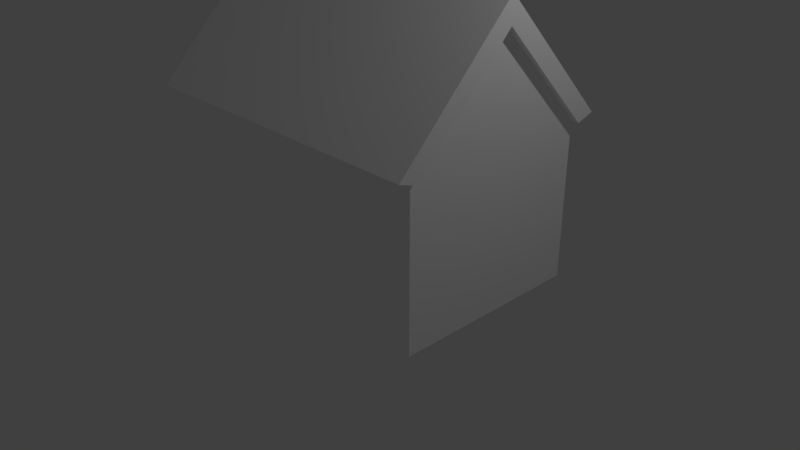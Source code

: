 # Source: house_version2.blend  (saved by Blender 2.79.0; exported with 4.5.12 LTS)
import bpy
from mathutils import Matrix  # noqa: F401  (used for matrix-valued properties, if any)

bpy.ops.wm.read_factory_settings(use_empty=True)
scene = bpy.context.scene
scene.name = 'Scene'

# ---- collections
col_collection_1 = bpy.data.collections.new('Collection 1'); scene.collection.children.link(col_collection_1)

# ---- materials (node trees are filled in below, after node groups)
mat_material = bpy.data.materials.new('Material')
mat_material.alpha_threshold = 0.0
mat_material.use_transparent_shadow = False
mat_material.diffuse_color = (1.0, 1.0, 1.0, 1.0)
mat_material.roughness = 0.5

# ---- material node trees

# ---- world
world_world = bpy.data.worlds.new('World'); scene.world = world_world
world_world.color = (0.05088, 0.05088, 0.05088)
world_world.use_sun_shadow = False
world_world.sun_shadow_jitter_overblur = 0.0
world_world.cycles.sampling_method = 'MANUAL'

# ---- cameras
cam_camera = bpy.data.cameras.new('Camera')
cam_camera.clip_end = 100.0
cam_camera.lens = 35.0
cam_camera.sensor_width = 32.0
cam_camera.sensor_height = 18.0
cam_camera.ortho_scale = 7.314
cam_camera.dof.focus_distance = 0.0
cam_camera.dof.aperture_fstop = 128.0

# ---- lights
light_lamp = bpy.data.lights.new('Lamp', 'POINT')
light_lamp.transmission_factor = 0.0
light_lamp.cutoff_distance = 30.0
light_lamp.energy = 100.0
light_lamp.shadow_buffer_clip_start = 1.001
light_lamp.shadow_soft_size = 0.1
light_lamp.shadow_maximum_resolution = 0.006
light_lamp.use_absolute_resolution = True

# ---- meshes
me_cube_001 = bpy.data.meshes.new('Cube.001')
me_cube_001.from_pydata([(0.0, -0.7076, -1.0), (0.0, -0.7076, 1.0), (0.0, 0.7661, -1.0), (0.0, 0.7661, 1.0), (2.0, -0.7076, -1.0), (2.0, -0.7076, 1.0), (2.0, 0.7661, -1.0), (2.0, 0.7661, 1.0), (0.0, -0.7076, 1.0), (0.0, 0.7661, 1.0), (2.0, 0.7661, 1.0), (2.0, -0.7076, 1.0), (0.0, 0.02924, 2.3), (2.0, 0.02924, 2.3), (0.0, 0.9054, 1.079), (2.0, 0.9054, 1.079), (2.0, -0.847, 1.079), (0.0, -0.847, 1.079), (2.0, 0.02924, 2.625), (0.0, 0.02924, 2.625), (0.0, 0.7661, 1.0), (2.0, 0.7661, 1.0), (2.0, -0.7076, 1.0), (0.0, -0.7076, 1.0), (2.0, 0.02924, 2.3), (0.0, 0.02924, 2.3), (2.1, 0.7661, 1.0), (2.1, 0.02924, 2.3), (2.1, -0.7076, 1.0), (2.1, 0.9054, 1.079), (2.1, 0.02924, 2.625), (2.1, -0.847, 1.079)], [], [(0, 1, 3, 2), (2, 3, 7, 6), (6, 7, 5, 4), (4, 5, 1, 0), (2, 6, 4, 0), (5, 7, 10, 11), (11, 10, 13), (3, 1, 8, 9), (1, 5, 11, 8), (7, 3, 9, 10), (9, 8, 12), (11, 13, 24, 22), (8, 11, 22, 23), (17, 16, 18, 19), (15, 14, 19, 18), (10, 9, 20, 21), (12, 8, 23, 25), (13, 10, 21, 24), (9, 12, 25, 20), (14, 15, 21, 20), (16, 17, 23, 22), (15, 18, 30, 29), (16, 22, 28, 31), (29, 30, 27, 26), (30, 31, 28, 27), (21, 15, 29, 26), (22, 24, 27, 28), (18, 16, 31, 30), (24, 21, 26, 27)])
me_cube_001.materials.append(mat_material)
me_cube_001.use_remesh_preserve_volume = False
me_cube_001.use_remesh_preserve_attributes = False
me_cube_001.use_mirror_vertex_groups = False
me_cube_001.update()

# ---- objects
ob_cube = bpy.data.objects.new('Cube', me_cube_001)
ob_lamp = bpy.data.objects.new('Lamp', light_lamp)
ob_camera = bpy.data.objects.new('Camera', cam_camera)

# ---- transforms, parenting, visibility, modifiers, constraints
ob_cube.location = (0.0, 0.0, 1.0)
ob_cube.scale = (1.0, 1.71, 1.0)
ob_cube.lineart.crease_threshold = 0.0
_m = ob_cube.modifiers.new('Mirror', 'MIRROR')
_m.use_clip = True
ob_lamp.location = (4.076, 1.005, 5.904)
ob_lamp.rotation_euler = (0.6503, 0.05522, 1.866)
ob_lamp.lock_rotations_4d = False
ob_lamp.empty_display_type = 'ARROWS'
ob_lamp.color = (0.0, 0.0, 0.0, 0.0)
ob_lamp.lineart.crease_threshold = 0.0
ob_camera.location = (7.481, -6.508, 5.344)
ob_camera.rotation_euler = (1.109, 0.0, 0.8149)
ob_camera.lock_rotations_4d = False
ob_camera.empty_display_type = 'ARROWS'
ob_camera.color = (0.0, 0.0, 0.0, 0.0)
ob_camera.display_type = 'WIRE'
ob_camera.lineart.crease_threshold = 0.0

# ---- collection membership
col_collection_1.objects.link(ob_cube)
col_collection_1.objects.link(ob_lamp)
col_collection_1.objects.link(ob_camera)

# ---- scene / render settings (as saved in the file)
scene.camera = ob_camera
scene.frame_start = 1; scene.frame_end = 250; scene.frame_set(1)
scene.render.engine = 'BLENDER_EEVEE_NEXT'
scene.render.resolution_percentage = 50
scene.render.dither_intensity = 0.0
scene.cycles.use_denoising = False
scene.cycles.samples = 128
scene.cycles.sampling_pattern = 'TABULATED_SOBOL'
scene.cycles.use_adaptive_sampling = False
scene.cycles.use_light_tree = False
scene.cycles.blur_glossy = 0.0
scene.cycles.sample_clamp_indirect = 0.0
scene.view_settings.view_transform = 'Standard'
bpy.context.view_layer.update()
